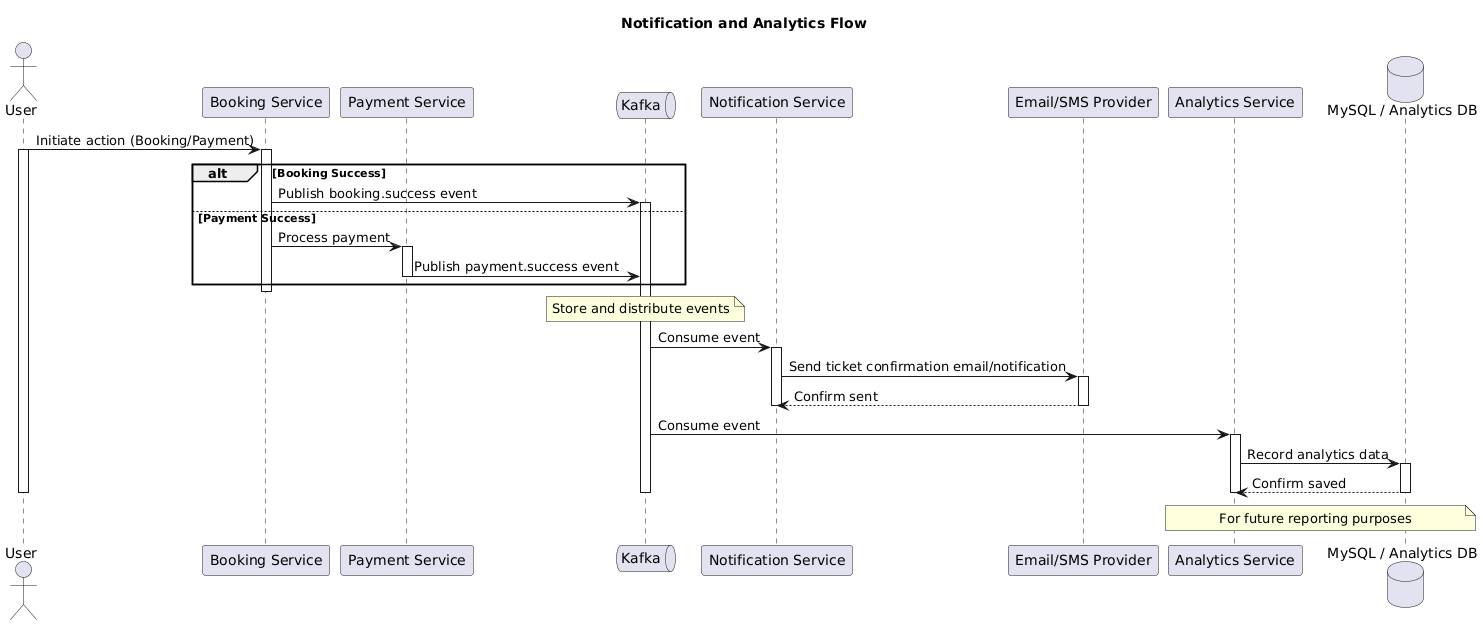

The diagram above was rendered by PlantUML. Its source (embedded in the PNG):
@startuml
title Notification and Analytics Flow

actor User
participant "Booking Service" as Booking
participant "Payment Service" as Payment
queue "Kafka" as Kafka
participant "Notification Service" as Notification
participant "Email/SMS Provider" as Provider
participant "Analytics Service" as Analytics
database "MySQL / Analytics DB" as DB

User -> Booking: Initiate action (Booking/Payment)
activate User
activate Booking

alt Booking Success
    Booking -> Kafka: Publish booking.success event
    activate Kafka
else Payment Success
    Booking -> Payment: Process payment
    activate Payment
    Payment -> Kafka: Publish payment.success event
    deactivate Payment
end
deactivate Booking

note over Kafka: Store and distribute events

Kafka -> Notification: Consume event
activate Notification

Notification -> Provider: Send ticket confirmation email/notification
activate Provider

Provider --> Notification: Confirm sent
deactivate Provider
deactivate Notification

Kafka -> Analytics: Consume event
activate Analytics

Analytics -> DB: Record analytics data
activate DB

DB --> Analytics: Confirm saved
deactivate DB
deactivate Analytics

deactivate Kafka
deactivate User

note over Analytics, DB: For future reporting purposes
@enduml